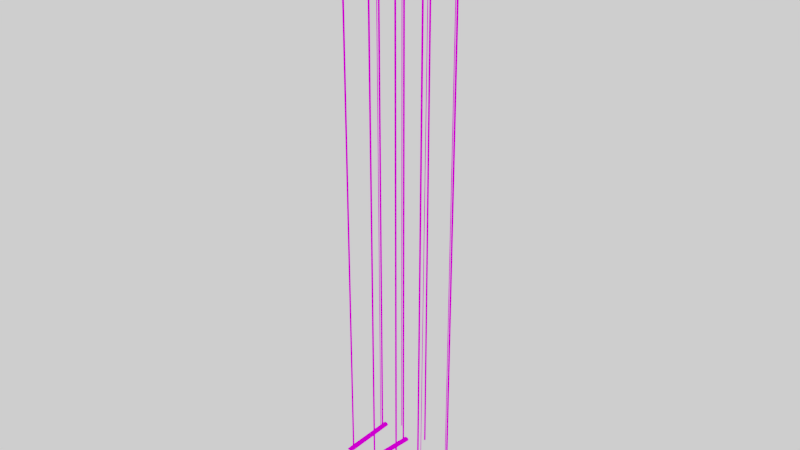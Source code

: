# Source: LIGHT_MULTIPLE_OBJECTS_PER_LIGHT_.blend  (saved by Blender 2.79.0; exported with 4.5.12 LTS)
import bpy
from mathutils import Matrix  # noqa: F401  (used for matrix-valued properties, if any)

bpy.ops.wm.read_factory_settings(use_empty=True)
scene = bpy.context.scene
scene.name = 'Scene'

# ---- collections
col_collection_1 = bpy.data.collections.new('Collection 1'); scene.collection.children.link(col_collection_1)

# ---- images (referenced by path relative to the original .blend; pixels are not part of the script)
import os
ASSET_DIR = os.environ.get("B2B_ASSET_DIR", "")  # directory of the original .blend (textures are referenced by path, not embedded)
HERE = os.path.dirname(os.path.abspath(__file__))  # packed textures are extracted next to this script under _unpacked/

def load_image(name, relpath, width, height, colorspace="sRGB"):
    """Load a texture the original file referenced (path relative to the .blend, or extracted next to this script)."""
    p = next((c for c in (os.path.join(HERE, relpath), os.path.join(ASSET_DIR, relpath)) if relpath and os.path.exists(c)), "")
    if p:
        img = bpy.data.images.load(p, check_existing=True)
        img.name = name
    else:  # same state as the original file: an image datablock whose file is absent (Cycles renders it pink)
        img = bpy.data.images.new(name, width, height)
        img.source = "FILE"
        img.filepath = "//" + (relpath or name)
    img.colorspace_settings.name = colorspace
    return img
img_colour_1_png_001 = load_image('COLOUR_1.png.001', 'COLOUR_1.png', 1024, 1024, 'sRGB')

# ---- materials (node trees are filled in below, after node groups)
mat_light_emitter = bpy.data.materials.new('LIGHT EMITTER')
mat_light_emitter.alpha_threshold = 0.0
mat_light_emitter.roughness = 0.5
mat_material = bpy.data.materials.new('Material')
mat_material.alpha_threshold = 0.0
mat_material.roughness = 0.5

# ---- material node trees
mat_light_emitter.use_nodes = True; mat_light_emitter.node_tree.nodes.clear()
_N = mat_light_emitter.node_tree.nodes; _L = mat_light_emitter.node_tree.links
n0 = _N.new('ShaderNodeOutputMaterial'); n0.name = 'Material Output'; n0.location = (300, 300)
n1 = _N.new('ShaderNodeBsdfDiffuse'); n1.name = 'Diffuse BSDF'; n1.location = (10, 300)
_L.new(n1.outputs[0], n0.inputs[0])
n0.is_active_output = True
mat_material.use_nodes = True; mat_material.node_tree.nodes.clear()
_N = mat_material.node_tree.nodes; _L = mat_material.node_tree.links
n0 = _N.new('ShaderNodeOutputMaterial'); n0.name = 'Material Output'; n0.location = (300, 300)
n1 = _N.new('ShaderNodeBsdfDiffuse'); n1.name = 'Diffuse BSDF'; n1.location = (10, 300)
n2 = _N.new('ShaderNodeTexImage'); n2.name = 'Image Texture'; n2.location = (-180, 300)
n2.width = 140
n2.image = img_colour_1_png_001
_L.new(n1.outputs[0], n0.inputs[0])
_L.new(n2.outputs[0], n1.inputs[0])
n0.is_active_output = True

# ---- world
world_world = bpy.data.worlds.new('World'); scene.world = world_world
world_world.use_nodes = True; world_world.node_tree.nodes.clear()
_N = world_world.node_tree.nodes; _L = world_world.node_tree.links
n0 = _N.new('ShaderNodeOutputWorld'); n0.name = 'World Output'; n0.location = (300, 300)
n1 = _N.new('ShaderNodeBackground'); n1.name = 'Background'; n1.location = (10, 300)
n1.inputs[0].default_value = (1.0, 1.0, 1.0, 1.0)
_L.new(n1.outputs[0], n0.inputs[0])
n0.is_active_output = True
world_world.color = (0.05088, 0.05088, 0.05088)
world_world.use_sun_shadow = False
world_world.sun_shadow_jitter_overblur = 0.0
world_world.cycles.sampling_method = 'MANUAL'

# ---- meshes
me_cube_008 = bpy.data.meshes.new('Cube.008')
me_cube_008.from_pydata([(-3.0, -97.5, 0.3929), (-3.0, -63.47, -1.537), (13.0, -97.5, 0.3929), (13.0, -63.47, -1.537), (-3.0, -92.58, 0.4016), (13.0, -92.58, 0.4016), (-3.0, -58.54, -1.529), (13.0, -58.54, -1.529)], [], [(2, 5, 4, 0), (6, 4, 5, 7), (1, 6, 7, 3), (3, 7, 5, 2), (0, 4, 6, 1), (1, 3, 2, 0)])
_uv = me_cube_008.uv_layers.new(name='UVMap')
_uv.uv.foreach_set('vector', [0.4744, 0.8308, 0.4799, 0.8308, 0.4799, 0.8164, 0.4744, 0.8164, 0.4133, 0.7804, 0.4133, 0.9568, 0.4308, 0.9568, 0.4308, 0.7804, 0.4744, 0.8452, 0.4799, 0.8452, 0.4799, 0.8308, 0.4744, 0.8308, 0.4744, 0.7804, 0.469, 0.7804, 0.469, 0.9568, 0.4744, 0.9568, 0.469, 0.7804, 0.4635, 0.7804, 0.4635, 0.9568, 0.469, 0.9568, 0.4744, 0.8452, 0.4744, 0.8308, 0.4744, 0.9568, 0.4744, 0.8164])
me_cube_008.materials.append(mat_light_emitter)
me_cube_008.use_remesh_preserve_volume = False
me_cube_008.use_remesh_preserve_attributes = False
me_cube_008.use_mirror_vertex_groups = False
me_cube_008.update()
me_cube_006 = bpy.data.meshes.new('Cube.006')
me_cube_006.from_pydata([(-2.402, -86.8, 0.3354), (-2.402, -82.4, 20.0), (-2.402, -82.0, 0.1), (-2.402, -77.6, 20.0), (2.402, -86.8, 0.3354), (2.402, -82.4, 20.0), (2.402, -82.0, 0.1), (2.402, -77.6, 20.0), (-2.402, 77.6, 0.4), (-2.402, 77.6, 20.0), (-2.402, 82.4, 0.4), (-2.402, 82.4, 20.0), (2.402, 77.6, 0.4), (2.402, 77.6, 20.0), (2.402, 82.4, 0.4), (2.402, 82.4, 20.0), (-1.302, 68.7, 0.2), (-1.302, 68.7, 20.0), (-1.302, 71.3, 0.2), (-1.302, 71.3, 20.0), (1.302, 68.7, 0.2), (1.302, 68.7, 20.0), (1.302, 71.3, 0.2), (1.302, 71.3, 20.0), (-5.0, -92.92, 0.4213), (-6.199e-06, -88.0, 0.43), (-5.0, -58.19, -1.548), (-6.199e-06, -53.27, -1.54), (15.0, -92.92, 0.4213), (10.0, -88.0, 0.43), (15.0, -58.19, -1.548), (10.0, -53.27, -1.54), (-3.0, -97.5, 0.3929), (-3.0, -63.47, -1.537), (13.0, -97.5, 0.3929), (13.0, -63.47, -1.537), (-5.0, -63.12, -1.557), (-5.0, -97.85, 0.4126), (15.0, -63.12, -1.557), (15.0, -97.85, 0.4126), (-3.0, -92.58, 0.4016), (13.0, -92.58, 0.4016), (-3.0, -58.54, -1.529), (13.0, -58.54, -1.529)], [], [(0, 1, 3, 2), (2, 3, 7, 6), (6, 7, 5, 4), (4, 5, 1, 0), (2, 6, 4, 0), (7, 3, 1, 5), (8, 9, 11, 10), (10, 11, 15, 14), (14, 15, 13, 12), (12, 13, 9, 8), (10, 14, 12, 8), (15, 11, 9, 13), (16, 17, 19, 18), (18, 19, 23, 22), (22, 23, 21, 20), (20, 21, 17, 16), (18, 22, 20, 16), (23, 19, 17, 21), (24, 25, 27, 26), (26, 27, 31, 30), (30, 31, 29, 28), (28, 29, 25, 24), (26, 30, 38, 36), (31, 27, 25, 29), (34, 32, 40, 41), (24, 26, 36, 37), (30, 28, 39, 38), (28, 24, 37, 39), (33, 32, 37, 36), (35, 33, 36, 38), (34, 35, 38, 39), (32, 34, 39, 37), (42, 43, 41, 40), (33, 35, 43, 42), (35, 34, 41, 43), (32, 33, 42, 40)])
_uv = me_cube_006.uv_layers.new(name='UVMap')
_uv.uv.foreach_set('vector', [0.211, 0.8792, 0.1875, 0.8792, 0.1875, 0.8342, 0.211, 0.8342, 0.1405, 0.8342, 0.1405, 0.7892, 0.164, 0.7892, 0.164, 0.8342, 0.164, 0.8792, 0.1405, 0.8792, 0.1405, 0.8342, 0.164, 0.8342, 0.164, 0.9242, 0.164, 0.8792, 0.1875, 0.8792, 0.1875, 0.9242, 0.1875, 0.8792, 0.211, 0.8792, 0.211, 0.9242, 0.1875, 0.9242, 0.2345, 0.8792, 0.211, 0.8792, 0.211, 0.8342, 0.2345, 0.8342, 0.164, 0.9242, 0.1405, 0.9242, 0.1405, 0.8792, 0.164, 0.8792, 0.1875, 0.8792, 0.164, 0.8792, 0.164, 0.8342, 0.1875, 0.8342, 0.211, 0.8342, 0.1875, 0.8342, 0.1875, 0.7892, 0.211, 0.7892, 0.164, 0.8342, 0.164, 0.7892, 0.1875, 0.7892, 0.1875, 0.8342, 0.211, 0.7892, 0.2345, 0.7892, 0.2345, 0.8342, 0.211, 0.8342, 0.164, 0.9692, 0.1405, 0.9692, 0.1405, 0.9242, 0.164, 0.9242, 0.7378, 0.8503, 0.71, 0.8503, 0.71, 0.797, 0.7378, 0.797, 0.6543, 0.8503, 0.6543, 0.797, 0.6822, 0.797, 0.6822, 0.8503, 0.6543, 0.8503, 0.6822, 0.8503, 0.6822, 0.9037, 0.6543, 0.9037, 0.6822, 0.8503, 0.6822, 0.797, 0.71, 0.797, 0.71, 0.8503, 0.71, 0.8503, 0.7378, 0.8503, 0.7378, 0.9037, 0.71, 0.9037, 0.6822, 0.957, 0.6543, 0.957, 0.6543, 0.9037, 0.6822, 0.9037, 0.4526, 0.9604, 0.4471, 0.9604, 0.4471, 0.7804, 0.4526, 0.7804, 0.4799, 0.7984, 0.4854, 0.8029, 0.4854, 0.8119, 0.4799, 0.8164, 0.4471, 0.9604, 0.4417, 0.9604, 0.4417, 0.7804, 0.4471, 0.7804, 0.4799, 0.7804, 0.4854, 0.7849, 0.4854, 0.7939, 0.4799, 0.7984, 0.4799, 0.7984, 0.4799, 0.8164, 0.4744, 0.8164, 0.4744, 0.7984, 0.4417, 0.9604, 0.4308, 0.9604, 0.4308, 0.7804, 0.4417, 0.7804, 0.4744, 0.8308, 0.4744, 0.8164, 0.4799, 0.8164, 0.4799, 0.8308, 0.4526, 0.9604, 0.4526, 0.7804, 0.4581, 0.7804, 0.4581, 0.9604, 0.4581, 0.9604, 0.4581, 0.7804, 0.4635, 0.7804, 0.4635, 0.9604, 0.4799, 0.7804, 0.4799, 0.7984, 0.4744, 0.7984, 0.4744, 0.7804, 0.3936, 0.7822, 0.3936, 0.9586, 0.3914, 0.9604, 0.3914, 0.7804, 0.4111, 0.7822, 0.3936, 0.7822, 0.3914, 0.7804, 0.4133, 0.7804, 0.4111, 0.9586, 0.4111, 0.7822, 0.4133, 0.7804, 0.4133, 0.9604, 0.3936, 0.9586, 0.4111, 0.9586, 0.4133, 0.9604, 0.3914, 0.9604, 0.4133, 0.7804, 0.4308, 0.7804, 0.4308, 0.9568, 0.4133, 0.9568, 0.4744, 0.8452, 0.4744, 0.8308, 0.4799, 0.8308, 0.4799, 0.8452, 0.4744, 0.7804, 0.4744, 0.9568, 0.469, 0.9568, 0.469, 0.7804, 0.469, 0.7804, 0.469, 0.9568, 0.4635, 0.9568, 0.4635, 0.7804])
me_cube_006.materials.append(mat_material)
me_cube_006.use_remesh_preserve_volume = False
me_cube_006.use_remesh_preserve_attributes = False
me_cube_006.use_mirror_vertex_groups = False
me_cube_006.update()
me_cube_005 = bpy.data.meshes.new('Cube.005')
me_cube_005.from_pydata([(-0.08, 0.98, 0.05), (-0.08, -0.98, 0.05), (0.08, 0.98, 0.05), (0.08, -0.98, 0.05), (-0.08, 0.98, 0.0), (-0.08, -0.98, 0.0), (0.08, 0.98, 0.0), (0.08, -0.98, 0.0)], [], [(0, 1, 3, 2), (4, 6, 7, 5), (2, 3, 7, 6), (1, 0, 4, 5), (3, 1, 5, 7), (0, 2, 6, 4)])
me_cube_005.materials.append(mat_light_emitter)
me_cube_005.use_remesh_preserve_volume = False
me_cube_005.use_remesh_preserve_attributes = False
me_cube_005.use_mirror_vertex_groups = False
me_cube_005.update()
me_cube_004 = bpy.data.meshes.new('Cube.004')
me_cube_004.from_pydata([(-8.0, -101.9, 0.05535), (-8.0, 91.1, -0.285), (8.0, -101.9, 0.05535), (8.0, 91.1, -0.285), (-8.0, -101.0, 0.1046), (8.0, -101.0, 0.1046), (-8.0, 91.97, -0.2358), (8.0, 91.97, -0.2358)], [], [(2, 5, 4, 0), (6, 4, 5, 7), (1, 6, 7, 3), (3, 7, 5, 2), (0, 4, 6, 1), (1, 3, 2, 0)])
_uv = me_cube_004.uv_layers.new(name='UVMap')
_uv.uv.foreach_set('vector', [0.4744, 0.8308, 0.4799, 0.8308, 0.4799, 0.8164, 0.4744, 0.8164, 0.4133, 0.7804, 0.4133, 0.9568, 0.4308, 0.9568, 0.4308, 0.7804, 0.4744, 0.8452, 0.4799, 0.8452, 0.4799, 0.8308, 0.4744, 0.8308, 0.4744, 0.7804, 0.469, 0.7804, 0.469, 0.9568, 0.4744, 0.9568, 0.469, 0.7804, 0.4635, 0.7804, 0.4635, 0.9568, 0.469, 0.9568, 0.4744, 0.8452, 0.4744, 0.8308, 0.4744, 0.9568, 0.4744, 0.8164])
me_cube_004.materials.append(mat_light_emitter)
me_cube_004.use_remesh_preserve_volume = False
me_cube_004.use_remesh_preserve_attributes = False
me_cube_004.use_mirror_vertex_groups = False
me_cube_004.update()
me_cube_003 = bpy.data.meshes.new('Cube.003')
me_cube_003.from_pydata([(-2.402, -82.4, 0.09), (-2.402, -82.4, 20.0), (-2.402, -77.6, 0.09), (-2.402, -77.6, 20.0), (2.402, -82.4, 0.09), (2.402, -82.4, 20.0), (2.402, -77.6, 0.09), (2.402, -77.6, 20.0), (-2.402, 77.6, 0.4), (-2.402, 77.6, 20.0), (-2.402, 82.4, 0.4), (-2.402, 82.4, 20.0), (2.402, 77.6, 0.4), (2.402, 77.6, 20.0), (2.402, 82.4, 0.4), (2.402, 82.4, 20.0), (-1.302, 56.04, -0.1407), (-1.302, 68.7, 20.0), (-1.302, 58.64, -0.1407), (-1.302, 71.3, 20.0), (1.302, 56.04, -0.1407), (1.302, 68.7, 20.0), (1.302, 58.64, -0.1407), (1.302, 71.3, 20.0), (-10.0, -103.0, 0.1081), (-5.0, -102.2, 0.1573), (-10.0, 93.94, -0.2392), (-5.0, 94.81, -0.19), (10.0, -103.0, 0.1081), (5.0, -102.2, 0.1573), (10.0, 93.94, -0.2392), (5.0, 94.81, -0.19), (-8.0, -101.9, 0.05535), (-8.0, 91.1, -0.285), (8.0, -101.9, 0.05535), (8.0, 91.1, -0.285), (-10.0, 93.07, -0.2885), (-10.0, -103.9, 0.05882), (10.0, 93.07, -0.2885), (10.0, -103.9, 0.05882), (-8.0, -101.0, 0.1046), (8.0, -101.0, 0.1046), (-8.0, 91.97, -0.2358), (8.0, 91.97, -0.2358)], [], [(0, 1, 3, 2), (2, 3, 7, 6), (6, 7, 5, 4), (4, 5, 1, 0), (2, 6, 4, 0), (7, 3, 1, 5), (8, 9, 11, 10), (10, 11, 15, 14), (14, 15, 13, 12), (12, 13, 9, 8), (10, 14, 12, 8), (15, 11, 9, 13), (16, 17, 19, 18), (18, 19, 23, 22), (22, 23, 21, 20), (20, 21, 17, 16), (18, 22, 20, 16), (23, 19, 17, 21), (24, 25, 27, 26), (26, 27, 31, 30), (30, 31, 29, 28), (28, 29, 25, 24), (26, 30, 38, 36), (31, 27, 25, 29), (34, 32, 40, 41), (24, 26, 36, 37), (30, 28, 39, 38), (28, 24, 37, 39), (33, 32, 37, 36), (35, 33, 36, 38), (34, 35, 38, 39), (32, 34, 39, 37), (42, 43, 41, 40), (33, 35, 43, 42), (35, 34, 41, 43), (32, 33, 42, 40)])
_uv = me_cube_003.uv_layers.new(name='UVMap')
_uv.uv.foreach_set('vector', [0.211, 0.8792, 0.1875, 0.8792, 0.1875, 0.8342, 0.211, 0.8342, 0.1405, 0.8342, 0.1405, 0.7892, 0.164, 0.7892, 0.164, 0.8342, 0.164, 0.8792, 0.1405, 0.8792, 0.1405, 0.8342, 0.164, 0.8342, 0.164, 0.9242, 0.164, 0.8792, 0.1875, 0.8792, 0.1875, 0.9242, 0.1875, 0.8792, 0.211, 0.8792, 0.211, 0.9242, 0.1875, 0.9242, 0.2345, 0.8792, 0.211, 0.8792, 0.211, 0.8342, 0.2345, 0.8342, 0.164, 0.9242, 0.1405, 0.9242, 0.1405, 0.8792, 0.164, 0.8792, 0.1875, 0.8792, 0.164, 0.8792, 0.164, 0.8342, 0.1875, 0.8342, 0.211, 0.8342, 0.1875, 0.8342, 0.1875, 0.7892, 0.211, 0.7892, 0.164, 0.8342, 0.164, 0.7892, 0.1875, 0.7892, 0.1875, 0.8342, 0.211, 0.7892, 0.2345, 0.7892, 0.2345, 0.8342, 0.211, 0.8342, 0.164, 0.9692, 0.1405, 0.9692, 0.1405, 0.9242, 0.164, 0.9242, 0.7378, 0.8503, 0.71, 0.8503, 0.71, 0.797, 0.7378, 0.797, 0.6543, 0.8503, 0.6543, 0.797, 0.6822, 0.797, 0.6822, 0.8503, 0.6543, 0.8503, 0.6822, 0.8503, 0.6822, 0.9037, 0.6543, 0.9037, 0.6822, 0.8503, 0.6822, 0.797, 0.71, 0.797, 0.71, 0.8503, 0.71, 0.8503, 0.7378, 0.8503, 0.7378, 0.9037, 0.71, 0.9037, 0.6822, 0.957, 0.6543, 0.957, 0.6543, 0.9037, 0.6822, 0.9037, 0.4526, 0.9604, 0.4471, 0.9604, 0.4471, 0.7804, 0.4526, 0.7804, 0.4799, 0.7984, 0.4854, 0.8029, 0.4854, 0.8119, 0.4799, 0.8164, 0.4471, 0.9604, 0.4417, 0.9604, 0.4417, 0.7804, 0.4471, 0.7804, 0.4799, 0.7804, 0.4854, 0.7849, 0.4854, 0.7939, 0.4799, 0.7984, 0.4799, 0.7984, 0.4799, 0.8164, 0.4744, 0.8164, 0.4744, 0.7984, 0.4417, 0.9604, 0.4308, 0.9604, 0.4308, 0.7804, 0.4417, 0.7804, 0.4744, 0.8308, 0.4744, 0.8164, 0.4799, 0.8164, 0.4799, 0.8308, 0.4526, 0.9604, 0.4526, 0.7804, 0.4581, 0.7804, 0.4581, 0.9604, 0.4581, 0.9604, 0.4581, 0.7804, 0.4635, 0.7804, 0.4635, 0.9604, 0.4799, 0.7804, 0.4799, 0.7984, 0.4744, 0.7984, 0.4744, 0.7804, 0.3936, 0.7822, 0.3936, 0.9586, 0.3914, 0.9604, 0.3914, 0.7804, 0.4111, 0.7822, 0.3936, 0.7822, 0.3914, 0.7804, 0.4133, 0.7804, 0.4111, 0.9586, 0.4111, 0.7822, 0.4133, 0.7804, 0.4133, 0.9604, 0.3936, 0.9586, 0.4111, 0.9586, 0.4133, 0.9604, 0.3914, 0.9604, 0.4133, 0.7804, 0.4308, 0.7804, 0.4308, 0.9568, 0.4133, 0.9568, 0.4744, 0.8452, 0.4744, 0.8308, 0.4799, 0.8308, 0.4799, 0.8452, 0.4744, 0.7804, 0.4744, 0.9568, 0.469, 0.9568, 0.469, 0.7804, 0.469, 0.7804, 0.469, 0.9568, 0.4635, 0.9568, 0.4635, 0.7804])
me_cube_003.materials.append(mat_material)
me_cube_003.use_remesh_preserve_volume = False
me_cube_003.use_remesh_preserve_attributes = False
me_cube_003.use_mirror_vertex_groups = False
me_cube_003.update()
me_cube_000 = bpy.data.meshes.new('Cube.000')
me_cube_000.from_pydata([(-2.402, -82.4, 0.09), (-2.402, -82.4, 20.0), (-2.402, -77.6, 0.09), (-2.402, -77.6, 20.0), (2.402, -82.4, 0.09), (2.402, -82.4, 20.0), (2.402, -77.6, 0.09), (2.402, -77.6, 20.0), (-2.402, 77.6, -0.1), (-2.402, 77.6, 20.0), (-2.402, 82.4, -0.1), (-2.402, 82.4, 20.0), (2.402, 77.6, -0.1), (2.402, 77.6, 20.0), (2.402, 82.4, -0.1), (2.402, 82.4, 20.0), (-1.302, 68.7, 0.6), (-1.302, 68.7, 20.0), (-1.302, 71.3, 0.6), (-1.302, 71.3, 20.0), (1.302, 68.7, 0.6), (1.302, 68.7, 20.0), (1.302, 71.3, 0.6), (1.302, 71.3, 20.0), (-10.0, -99.99, 0.1024), (-5.0, -99.38, 0.1521), (-10.0, 98.52, -0.1413), (-5.0, 99.13, -0.09167), (10.0, -99.99, 0.1024), (5.0, -99.38, 0.1521), (10.0, 98.52, -0.1413), (5.0, 99.13, -0.09167), (-8.0, -98.61, 0.05037), (-8.0, 95.93, -0.1885), (8.0, -98.61, 0.05037), (8.0, 95.93, -0.1885), (-10.0, 97.91, -0.1909), (-10.0, -100.6, 0.05281), (10.0, 97.91, -0.1909), (10.0, -100.6, 0.05281), (-8.0, -98.0, 0.1), (8.0, -98.0, 0.1), (-8.0, 96.54, -0.1389), (8.0, 96.54, -0.1389)], [], [(0, 1, 3, 2), (2, 3, 7, 6), (6, 7, 5, 4), (4, 5, 1, 0), (2, 6, 4, 0), (7, 3, 1, 5), (8, 9, 11, 10), (10, 11, 15, 14), (14, 15, 13, 12), (12, 13, 9, 8), (10, 14, 12, 8), (15, 11, 9, 13), (16, 17, 19, 18), (18, 19, 23, 22), (22, 23, 21, 20), (20, 21, 17, 16), (18, 22, 20, 16), (23, 19, 17, 21), (24, 25, 27, 26), (26, 27, 31, 30), (30, 31, 29, 28), (28, 29, 25, 24), (26, 30, 38, 36), (31, 27, 25, 29), (34, 32, 40, 41), (24, 26, 36, 37), (30, 28, 39, 38), (28, 24, 37, 39), (33, 32, 37, 36), (35, 33, 36, 38), (34, 35, 38, 39), (32, 34, 39, 37), (42, 43, 41, 40), (33, 35, 43, 42), (35, 34, 41, 43), (32, 33, 42, 40)])
_uv = me_cube_000.uv_layers.new(name='UVMap')
_uv.uv.foreach_set('vector', [0.211, 0.8792, 0.1875, 0.8792, 0.1875, 0.8342, 0.211, 0.8342, 0.1405, 0.8342, 0.1405, 0.7892, 0.164, 0.7892, 0.164, 0.8342, 0.164, 0.8792, 0.1405, 0.8792, 0.1405, 0.8342, 0.164, 0.8342, 0.164, 0.9242, 0.164, 0.8792, 0.1875, 0.8792, 0.1875, 0.9242, 0.1875, 0.8792, 0.211, 0.8792, 0.211, 0.9242, 0.1875, 0.9242, 0.2345, 0.8792, 0.211, 0.8792, 0.211, 0.8342, 0.2345, 0.8342, 0.164, 0.9242, 0.1405, 0.9242, 0.1405, 0.8792, 0.164, 0.8792, 0.1875, 0.8792, 0.164, 0.8792, 0.164, 0.8342, 0.1875, 0.8342, 0.211, 0.8342, 0.1875, 0.8342, 0.1875, 0.7892, 0.211, 0.7892, 0.164, 0.8342, 0.164, 0.7892, 0.1875, 0.7892, 0.1875, 0.8342, 0.211, 0.7892, 0.2345, 0.7892, 0.2345, 0.8342, 0.211, 0.8342, 0.164, 0.9692, 0.1405, 0.9692, 0.1405, 0.9242, 0.164, 0.9242, 0.7378, 0.8503, 0.71, 0.8503, 0.71, 0.797, 0.7378, 0.797, 0.6543, 0.8503, 0.6543, 0.797, 0.6822, 0.797, 0.6822, 0.8503, 0.6543, 0.8503, 0.6822, 0.8503, 0.6822, 0.9037, 0.6543, 0.9037, 0.6822, 0.8503, 0.6822, 0.797, 0.71, 0.797, 0.71, 0.8503, 0.71, 0.8503, 0.7378, 0.8503, 0.7378, 0.9037, 0.71, 0.9037, 0.6822, 0.957, 0.6543, 0.957, 0.6543, 0.9037, 0.6822, 0.9037, 0.4526, 0.9604, 0.4471, 0.9604, 0.4471, 0.7804, 0.4526, 0.7804, 0.4799, 0.7984, 0.4854, 0.8029, 0.4854, 0.8119, 0.4799, 0.8164, 0.4471, 0.9604, 0.4417, 0.9604, 0.4417, 0.7804, 0.4471, 0.7804, 0.4799, 0.7804, 0.4854, 0.7849, 0.4854, 0.7939, 0.4799, 0.7984, 0.4799, 0.7984, 0.4799, 0.8164, 0.4744, 0.8164, 0.4744, 0.7984, 0.4417, 0.9604, 0.4308, 0.9604, 0.4308, 0.7804, 0.4417, 0.7804, 0.4744, 0.8308, 0.4744, 0.8164, 0.4799, 0.8164, 0.4799, 0.8308, 0.4526, 0.9604, 0.4526, 0.7804, 0.4581, 0.7804, 0.4581, 0.9604, 0.4581, 0.9604, 0.4581, 0.7804, 0.4635, 0.7804, 0.4635, 0.9604, 0.4799, 0.7804, 0.4799, 0.7984, 0.4744, 0.7984, 0.4744, 0.7804, 0.3936, 0.7822, 0.3936, 0.9586, 0.3914, 0.9604, 0.3914, 0.7804, 0.4111, 0.7822, 0.3936, 0.7822, 0.3914, 0.7804, 0.4133, 0.7804, 0.4111, 0.9586, 0.4111, 0.7822, 0.4133, 0.7804, 0.4133, 0.9604, 0.3936, 0.9586, 0.4111, 0.9586, 0.4133, 0.9604, 0.3914, 0.9604, 0.4133, 0.7804, 0.4308, 0.7804, 0.4308, 0.9568, 0.4133, 0.9568, 0.4744, 0.8452, 0.4744, 0.8308, 0.4799, 0.8308, 0.4799, 0.8452, 0.4744, 0.7804, 0.4744, 0.9568, 0.469, 0.9568, 0.469, 0.7804, 0.469, 0.7804, 0.469, 0.9568, 0.4635, 0.9568, 0.4635, 0.7804])
me_cube_000.materials.append(mat_material)
me_cube_000.use_remesh_preserve_volume = False
me_cube_000.use_remesh_preserve_attributes = False
me_cube_000.use_mirror_vertex_groups = False
me_cube_000.update()
me_cube_002 = bpy.data.meshes.new('Cube.002')
me_cube_002.from_pydata([(-2.402, -82.4, 0.09), (-2.402, -82.4, 20.0), (-2.402, -77.6, 0.09), (-2.402, -77.6, 20.0), (2.402, -82.4, 0.09), (2.402, -82.4, 20.0), (2.402, -77.6, 0.09), (2.402, -77.6, 20.0), (-2.402, 77.6, 0.09), (-2.402, 77.6, 20.0), (-2.402, 82.4, 0.09), (-2.402, 82.4, 20.0), (2.402, 77.6, 0.09), (2.402, 77.6, 20.0), (2.402, 82.4, 0.09), (2.402, 82.4, 20.0), (-1.302, 68.7, 0.09), (-1.302, 68.7, 20.0), (-1.302, 71.3, 0.09), (-1.302, 71.3, 20.0), (1.302, 68.7, 0.09), (1.302, 68.7, 20.0), (1.302, 71.3, 0.09), (1.302, 71.3, 20.0), (-10.0, -100.0, 0.05), (-5.0, -100.0, 0.1), (-10.0, 100.0, 0.05), (-5.0, 100.0, 0.1), (10.0, -100.0, 0.05), (5.0, -100.0, 0.1), (10.0, 100.0, 0.05), (5.0, 100.0, 0.1), (-8.0, -98.0, 0.0), (-8.0, 98.0, 0.0), (8.0, -98.0, 0.0), (8.0, 98.0, 0.0), (-10.0, 100.0, 0.0), (-10.0, -100.0, 0.0), (10.0, 100.0, 0.0), (10.0, -100.0, 0.0), (-8.0, -98.0, 0.05), (8.0, -98.0, 0.05), (-8.0, 98.0, 0.05), (8.0, 98.0, 0.05)], [], [(0, 1, 3, 2), (2, 3, 7, 6), (6, 7, 5, 4), (4, 5, 1, 0), (2, 6, 4, 0), (7, 3, 1, 5), (8, 9, 11, 10), (10, 11, 15, 14), (14, 15, 13, 12), (12, 13, 9, 8), (10, 14, 12, 8), (15, 11, 9, 13), (16, 17, 19, 18), (18, 19, 23, 22), (22, 23, 21, 20), (20, 21, 17, 16), (18, 22, 20, 16), (23, 19, 17, 21), (24, 25, 27, 26), (26, 27, 31, 30), (30, 31, 29, 28), (28, 29, 25, 24), (26, 30, 38, 36), (31, 27, 25, 29), (34, 32, 40, 41), (24, 26, 36, 37), (30, 28, 39, 38), (28, 24, 37, 39), (33, 32, 37, 36), (35, 33, 36, 38), (34, 35, 38, 39), (32, 34, 39, 37), (42, 43, 41, 40), (33, 35, 43, 42), (35, 34, 41, 43), (32, 33, 42, 40)])
_uv = me_cube_002.uv_layers.new(name='UVMap')
_uv.uv.foreach_set('vector', [0.211, 0.8792, 0.1875, 0.8792, 0.1875, 0.8342, 0.211, 0.8342, 0.1405, 0.8342, 0.1405, 0.7892, 0.164, 0.7892, 0.164, 0.8342, 0.164, 0.8792, 0.1405, 0.8792, 0.1405, 0.8342, 0.164, 0.8342, 0.164, 0.9242, 0.164, 0.8792, 0.1875, 0.8792, 0.1875, 0.9242, 0.1875, 0.8792, 0.211, 0.8792, 0.211, 0.9242, 0.1875, 0.9242, 0.2345, 0.8792, 0.211, 0.8792, 0.211, 0.8342, 0.2345, 0.8342, 0.164, 0.9242, 0.1405, 0.9242, 0.1405, 0.8792, 0.164, 0.8792, 0.1875, 0.8792, 0.164, 0.8792, 0.164, 0.8342, 0.1875, 0.8342, 0.211, 0.8342, 0.1875, 0.8342, 0.1875, 0.7892, 0.211, 0.7892, 0.164, 0.8342, 0.164, 0.7892, 0.1875, 0.7892, 0.1875, 0.8342, 0.211, 0.7892, 0.2345, 0.7892, 0.2345, 0.8342, 0.211, 0.8342, 0.164, 0.9692, 0.1405, 0.9692, 0.1405, 0.9242, 0.164, 0.9242, 0.7378, 0.8503, 0.71, 0.8503, 0.71, 0.797, 0.7378, 0.797, 0.6543, 0.8503, 0.6543, 0.797, 0.6822, 0.797, 0.6822, 0.8503, 0.6543, 0.8503, 0.6822, 0.8503, 0.6822, 0.9037, 0.6543, 0.9037, 0.6822, 0.8503, 0.6822, 0.797, 0.71, 0.797, 0.71, 0.8503, 0.71, 0.8503, 0.7378, 0.8503, 0.7378, 0.9037, 0.71, 0.9037, 0.6822, 0.957, 0.6543, 0.957, 0.6543, 0.9037, 0.6822, 0.9037, 0.4526, 0.9604, 0.4471, 0.9604, 0.4471, 0.7804, 0.4526, 0.7804, 0.4799, 0.7984, 0.4854, 0.8029, 0.4854, 0.8119, 0.4799, 0.8164, 0.4471, 0.9604, 0.4417, 0.9604, 0.4417, 0.7804, 0.4471, 0.7804, 0.4799, 0.7804, 0.4854, 0.7849, 0.4854, 0.7939, 0.4799, 0.7984, 0.4799, 0.7984, 0.4799, 0.8164, 0.4744, 0.8164, 0.4744, 0.7984, 0.4417, 0.9604, 0.4308, 0.9604, 0.4308, 0.7804, 0.4417, 0.7804, 0.4744, 0.8308, 0.4744, 0.8164, 0.4799, 0.8164, 0.4799, 0.8308, 0.4526, 0.9604, 0.4526, 0.7804, 0.4581, 0.7804, 0.4581, 0.9604, 0.4581, 0.9604, 0.4581, 0.7804, 0.4635, 0.7804, 0.4635, 0.9604, 0.4799, 0.7804, 0.4799, 0.7984, 0.4744, 0.7984, 0.4744, 0.7804, 0.3936, 0.7822, 0.3936, 0.9586, 0.3914, 0.9604, 0.3914, 0.7804, 0.4111, 0.7822, 0.3936, 0.7822, 0.3914, 0.7804, 0.4133, 0.7804, 0.4111, 0.9586, 0.4111, 0.7822, 0.4133, 0.7804, 0.4133, 0.9604, 0.3936, 0.9586, 0.4111, 0.9586, 0.4133, 0.9604, 0.3914, 0.9604, 0.4133, 0.7804, 0.4308, 0.7804, 0.4308, 0.9568, 0.4133, 0.9568, 0.4744, 0.8452, 0.4744, 0.8308, 0.4799, 0.8308, 0.4799, 0.8452, 0.4744, 0.7804, 0.4744, 0.9568, 0.469, 0.9568, 0.469, 0.7804, 0.469, 0.7804, 0.469, 0.9568, 0.4635, 0.9568, 0.4635, 0.7804])
me_cube_002.materials.append(mat_material)
me_cube_002.use_remesh_preserve_volume = False
me_cube_002.use_remesh_preserve_attributes = False
me_cube_002.use_mirror_vertex_groups = False
me_cube_002.update()
me_cube_001 = bpy.data.meshes.new('Cube.001')
me_cube_001.from_pydata([(-0.08, 0.9654, -0.1389), (-0.08, -0.98, 0.1), (0.08, 0.9654, -0.1389), (0.08, -0.98, 0.1), (-0.08, 0.9593, -0.1885), (-0.08, -0.9861, 0.05037), (0.08, 0.9593, -0.1885), (0.08, -0.9861, 0.05037)], [], [(0, 1, 3, 2), (4, 6, 7, 5), (2, 3, 7, 6), (1, 0, 4, 5), (3, 1, 5, 7), (0, 2, 6, 4)])
me_cube_001.materials.append(mat_light_emitter)
me_cube_001.use_remesh_preserve_volume = False
me_cube_001.use_remesh_preserve_attributes = False
me_cube_001.use_mirror_vertex_groups = False
me_cube_001.update()

# ---- objects
ob_cable_005 = bpy.data.objects.new('CABLE.005', me_cube_008)
ob_cable_004 = bpy.data.objects.new('CABLE.004', me_cube_006)
ob_light_emitter_001 = bpy.data.objects.new('LIGHT EMITTER.001', me_cube_005)
ob_cable_003 = bpy.data.objects.new('CABLE.003', me_cube_004)
ob_cable_002 = bpy.data.objects.new('CABLE.002', me_cube_003)
ob_cable_001 = bpy.data.objects.new('CABLE.001', me_cube_000)
ob_cable = bpy.data.objects.new('CABLE', me_cube_002)
ob_light_emitter = bpy.data.objects.new('LIGHT EMITTER', me_cube_001)

# ---- transforms, parenting, visibility, modifiers, constraints
ob_cable_005.location = (3.0, 0.0, 6.0)
ob_cable_005.scale = (0.01, 0.01, 1.0)
ob_cable_005.lineart.crease_threshold = 0.0
ob_cable_004.location = (3.0, 0.0, 6.0)
ob_cable_004.scale = (0.01, 0.01, 1.0)
ob_cable_004.lineart.crease_threshold = 0.0
ob_light_emitter_001.location = (0.0, 0.0, 6.0)
ob_light_emitter_001.lineart.crease_threshold = 0.0
ob_cable_003.location = (2.0, 0.0, 6.0)
ob_cable_003.scale = (0.01, 0.01, 1.0)
ob_cable_003.lineart.crease_threshold = 0.0
ob_cable_002.location = (2.0, 0.0, 6.0)
ob_cable_002.scale = (0.01, 0.01, 1.0)
ob_cable_002.lineart.crease_threshold = 0.0
ob_cable_001.location = (1.0, 0.0, 6.0)
ob_cable_001.scale = (0.01, 0.01, 1.0)
ob_cable_001.lineart.crease_threshold = 0.0
ob_cable.location = (0.0, 0.0, 6.0)
ob_cable.scale = (0.01, 0.01, 1.0)
ob_cable.lineart.crease_threshold = 0.0
ob_light_emitter.location = (1.0, 0.0, 6.0)
ob_light_emitter.lineart.crease_threshold = 0.0

# ---- collection membership
col_collection_1.objects.link(ob_cable_005)
col_collection_1.objects.link(ob_cable_004)
col_collection_1.objects.link(ob_light_emitter_001)
col_collection_1.objects.link(ob_cable_003)
col_collection_1.objects.link(ob_cable_002)
col_collection_1.objects.link(ob_cable_001)
col_collection_1.objects.link(ob_cable)
col_collection_1.objects.link(ob_light_emitter)

# ---- scene / render settings (as saved in the file)
scene.frame_start = 1; scene.frame_end = 250; scene.frame_set(0)
scene.render.engine = 'CYCLES'
scene.render.image_settings.compression = 0
scene.render.dither_intensity = 0.0
scene.cycles.use_denoising = False
scene.cycles.samples = 128
scene.cycles.sampling_pattern = 'TABULATED_SOBOL'
scene.cycles.use_adaptive_sampling = False
scene.cycles.use_light_tree = False
scene.cycles.blur_glossy = 0.0
scene.cycles.sample_clamp_indirect = 0.0
scene.view_settings.view_transform = 'Filmic'
bpy.context.view_layer.update()

# ---- added for rendering (the .blend has no active camera): camera
cam_auto = bpy.data.cameras.new('AutoCamera')
cam_auto.lens = 50.0
cam_auto.sensor_width = 36.0
cam_auto.clip_end = 1000.0
ob_auto_camera = bpy.data.objects.new('AutoCamera', cam_auto)
scene.collection.objects.link(ob_auto_camera)
ob_auto_camera.location = (21.7835, -24.3296, 31.4283)
ob_auto_camera.rotation_euler = (1.09748, -7.21219e-08, 0.694738)
scene.camera = ob_auto_camera
bpy.context.view_layer.update()
